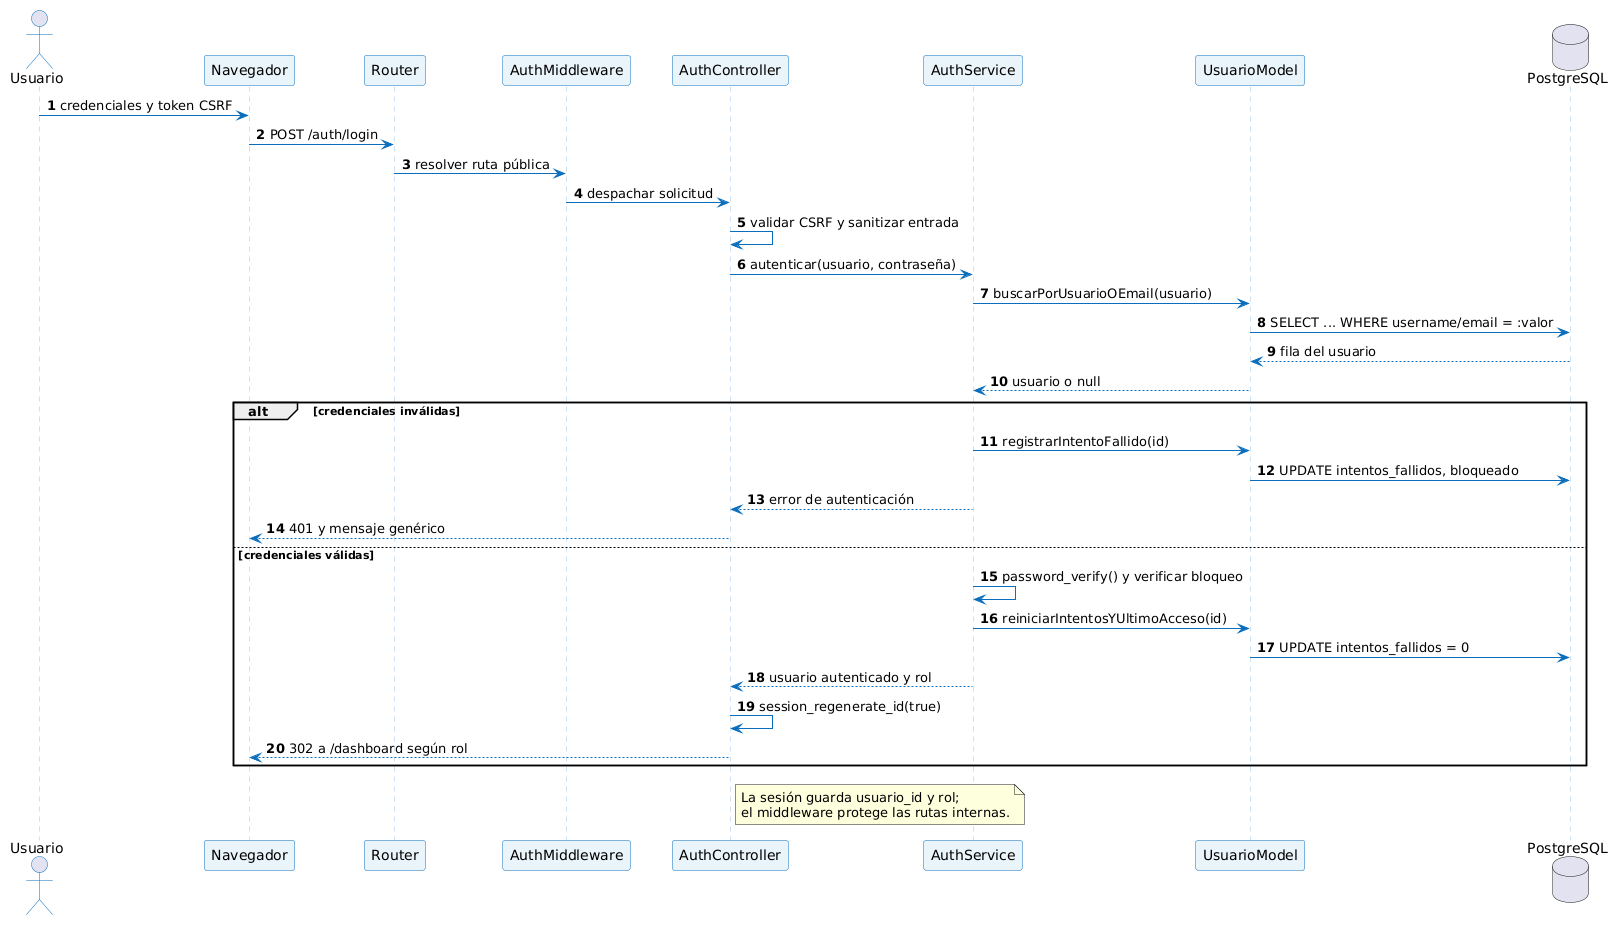

The diagram above was rendered by PlantUML. Its source (embedded in the PNG):
@startuml
skinparam defaultFontName Arial
skinparam shadowing false
skinparam sequence {
  ArrowColor #0A6EBD
  ActorBorderColor #0A6EBD
  LifeLineBorderColor #9CC3E5
  LifeLineBackgroundColor #F7FBFF
  ParticipantBorderColor #0A6EBD
  ParticipantBackgroundColor #EAF4FB
  FontSize 10
}
autonumber
actor "Usuario" as U
participant "Navegador" as B
participant "Router" as R
participant "AuthMiddleware" as MW
participant "AuthController" as C
participant "AuthService" as S
participant "UsuarioModel" as M
database "PostgreSQL" as DB
U -> B : credenciales y token CSRF
B -> R : POST /auth/login
R -> MW : resolver ruta pública
MW -> C : despachar solicitud
C -> C : validar CSRF y sanitizar entrada
C -> S : autenticar(usuario, contraseña)
S -> M : buscarPorUsuarioOEmail(usuario)
M -> DB : SELECT ... WHERE username/email = :valor
DB --> M : fila del usuario
M --> S : usuario o null
alt credenciales inválidas
  S -> M : registrarIntentoFallido(id)
  M -> DB : UPDATE intentos_fallidos, bloqueado
  S --> C : error de autenticación
  C --> B : 401 y mensaje genérico
else credenciales válidas
  S -> S : password_verify() y verificar bloqueo
  S -> M : reiniciarIntentosYUltimoAcceso(id)
  M -> DB : UPDATE intentos_fallidos = 0
  S --> C : usuario autenticado y rol
  C -> C : session_regenerate_id(true)
  C --> B : 302 a /dashboard según rol
end
note right of C : La sesión guarda usuario_id y rol;\nel middleware protege las rutas internas.
@enduml